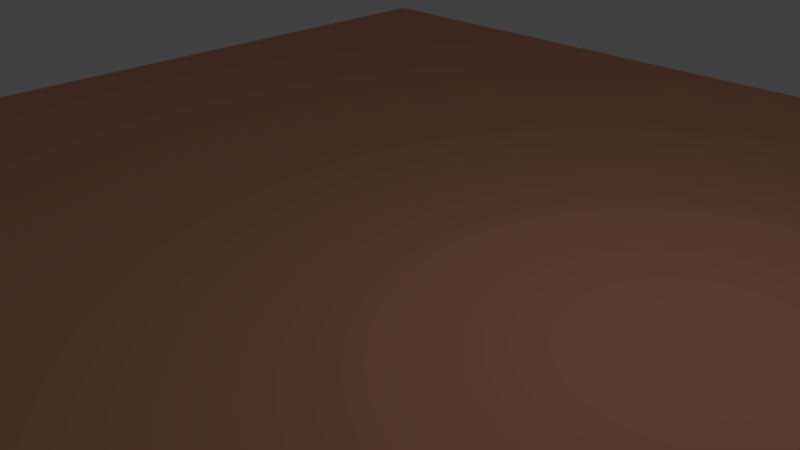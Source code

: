 # Source: cz_abstract_wall_4.blend  (saved by Blender 2.76.0; exported with 4.5.12 LTS)
import bpy
from mathutils import Matrix  # noqa: F401  (used for matrix-valued properties, if any)

bpy.ops.wm.read_factory_settings(use_empty=True)
scene = bpy.context.scene
scene.name = 'Scene'

# ---- collections
col_collection_1 = bpy.data.collections.new('Collection 1'); scene.collection.children.link(col_collection_1)

# ---- materials (node trees are filled in below, after node groups)
mat_material = bpy.data.materials.new('Material')
mat_material.alpha_threshold = 0.0
mat_material.roughness = 0.5

# ---- material node trees
mat_material.use_nodes = True; mat_material.node_tree.nodes.clear()
_N = mat_material.node_tree.nodes; _L = mat_material.node_tree.links
n0 = _N.new('ShaderNodeOutputMaterial'); n0.name = 'Material Output'; n0.location = (300, 300)
n1 = _N.new('ShaderNodeBsdfDiffuse'); n1.name = 'Diffuse BSDF'; n1.location = (10, 300)
n1.inputs[0].default_value = (0.8, 0.3693, 0.2371, 1.0)
_L.new(n1.outputs[0], n0.inputs[0])
n0.is_active_output = True

# ---- world
world_world = bpy.data.worlds.new('World'); scene.world = world_world
world_world.color = (0.05088, 0.05088, 0.05088)
world_world.use_sun_shadow = False
world_world.sun_shadow_jitter_overblur = 0.0
world_world.cycles.sampling_method = 'MANUAL'
world_world.cycles.sample_map_resolution = 256

# ---- cameras
cam_camera = bpy.data.cameras.new('Camera')
cam_camera.clip_end = 100.0
cam_camera.lens = 35.0
cam_camera.sensor_width = 32.0
cam_camera.sensor_height = 18.0
cam_camera.ortho_scale = 7.314
cam_camera.dof.focus_distance = 0.0

# ---- lights
light_lamp = bpy.data.lights.new('Lamp', 'POINT')
light_lamp.transmission_factor = 0.0
light_lamp.cutoff_distance = 30.0
light_lamp.energy = 100.0
light_lamp.shadow_buffer_clip_start = 1.001
light_lamp.shadow_soft_size = 0.1
light_lamp.shadow_maximum_resolution = 0.006
light_lamp.use_absolute_resolution = True
light_lamp.cycles.use_multiple_importance_sampling = False

# ---- meshes
me_plane = bpy.data.meshes.new('Plane')
me_plane.from_pydata([(-1.0, -1.0, 0.0), (1.0, -1.0, 0.0), (-1.0, 1.0, 0.0), (1.0, 1.0, 0.0)], [], [(0, 1, 3, 2)])
me_plane.materials.append(mat_material)
me_plane.use_remesh_preserve_volume = False
me_plane.use_remesh_preserve_attributes = False
me_plane.use_mirror_vertex_groups = False
me_plane.update()

# ---- objects
ob_wall_4 = bpy.data.objects.new('wall_4', me_plane)
ob_lamp = bpy.data.objects.new('Lamp', light_lamp)
ob_camera = bpy.data.objects.new('Camera', cam_camera)

# ---- transforms, parenting, visibility, modifiers, constraints
ob_wall_4.location = (0.0, 0.0, 0.0)
ob_wall_4.scale = (10.0, 10.0, 1.0)
ob_wall_4.lineart.crease_threshold = 0.0
ob_lamp.location = (4.076, 1.005, 5.904)
ob_lamp.rotation_euler = (0.6503, 0.05522, 1.866)
ob_lamp.lock_rotations_4d = False
ob_lamp.empty_display_type = 'ARROWS'
ob_lamp.color = (0.0, 0.0, 0.0, 0.0)
ob_lamp.lineart.crease_threshold = 0.0
ob_camera.location = (7.481, -6.508, 5.344)
ob_camera.rotation_euler = (1.109, 0.01082, 0.8149)
ob_camera.lock_rotations_4d = False
ob_camera.empty_display_type = 'ARROWS'
ob_camera.color = (0.0, 0.0, 0.0, 0.0)
ob_camera.display_type = 'WIRE'
ob_camera.lineart.crease_threshold = 0.0

# ---- collection membership
col_collection_1.objects.link(ob_wall_4)
col_collection_1.objects.link(ob_lamp)
col_collection_1.objects.link(ob_camera)

# ---- scene / render settings (as saved in the file)
scene.camera = ob_camera
scene.frame_start = 1; scene.frame_end = 250; scene.frame_set(1)
scene.render.engine = 'CYCLES'
scene.render.resolution_percentage = 50
scene.render.dither_intensity = 0.0
scene.cycles.use_denoising = False
scene.cycles.samples = 10
scene.cycles.sampling_pattern = 'TABULATED_SOBOL'
scene.cycles.light_sampling_threshold = 0.0
scene.cycles.use_adaptive_sampling = False
scene.cycles.use_light_tree = False
scene.cycles.blur_glossy = 0.0
scene.cycles.pixel_filter_type = 'GAUSSIAN'
scene.cycles.sample_clamp_indirect = 0.0
scene.view_settings.view_transform = 'Standard'
bpy.context.view_layer.update()
